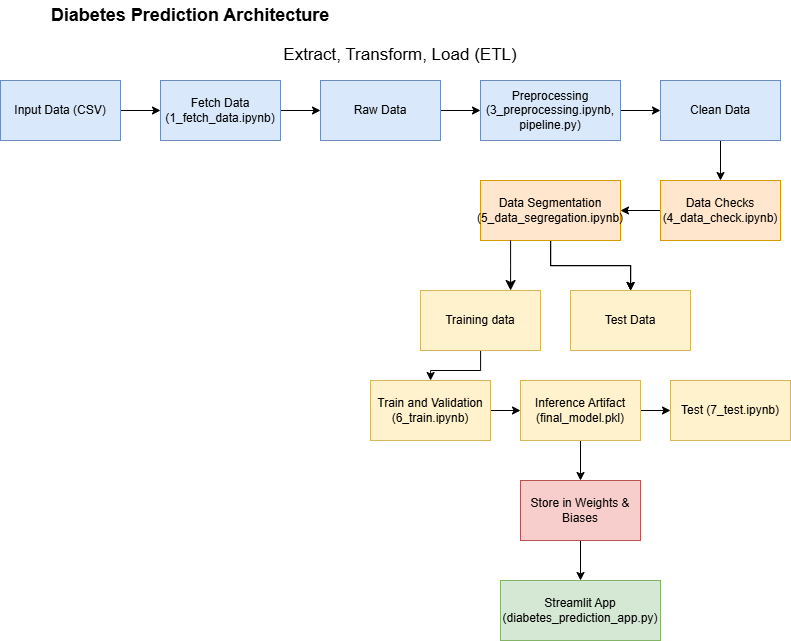

The diagram above was exported from draw.io. Its source (the exported page's mxGraphModel, read from the mxfile embedded in the PNG):
<mxGraphModel dx="1429" dy="904" grid="1" gridSize="10" guides="1" tooltips="1" connect="1" arrows="1" fold="1" page="1" pageScale="1" pageWidth="850" pageHeight="1100" math="0" shadow="0">
  <root>
    <mxCell id="0" />
    <mxCell id="1" parent="0" />
    <mxCell id="z6tGVOlcJEQZ1Gabduym-1" value="&lt;b&gt;&lt;font style=&quot;font-size: 18px;&quot;&gt;Diabetes Prediction Architecture&lt;/font&gt;&lt;/b&gt;" style="text;html=1;align=center;verticalAlign=middle;whiteSpace=wrap;rounded=0;" parent="1" vertex="1">
      <mxGeometry x="40" y="50" width="320" height="30" as="geometry" />
    </mxCell>
    <mxCell id="s8Ps_oNTLArO7Gzdvj5i-3" value="" style="edgeStyle=orthogonalEdgeStyle;rounded=0;orthogonalLoop=1;jettySize=auto;html=1;" edge="1" parent="1" source="s8Ps_oNTLArO7Gzdvj5i-1" target="s8Ps_oNTLArO7Gzdvj5i-2">
      <mxGeometry relative="1" as="geometry" />
    </mxCell>
    <mxCell id="s8Ps_oNTLArO7Gzdvj5i-1" value="Input Data (CSV)" style="rounded=0;whiteSpace=wrap;html=1;fillColor=#dae8fc;strokeColor=#6c8ebf;" vertex="1" parent="1">
      <mxGeometry x="10" y="130" width="120" height="60" as="geometry" />
    </mxCell>
    <mxCell id="s8Ps_oNTLArO7Gzdvj5i-5" value="" style="edgeStyle=orthogonalEdgeStyle;rounded=0;orthogonalLoop=1;jettySize=auto;html=1;" edge="1" parent="1" source="s8Ps_oNTLArO7Gzdvj5i-2" target="s8Ps_oNTLArO7Gzdvj5i-4">
      <mxGeometry relative="1" as="geometry" />
    </mxCell>
    <mxCell id="s8Ps_oNTLArO7Gzdvj5i-2" value="&lt;p style=&quot;white-space-collapse: preserve;&quot; dir=&quot;auto&quot;&gt;Fetch Data (1_fetch_data.ipynb)&lt;/p&gt;" style="rounded=0;whiteSpace=wrap;html=1;fillColor=#dae8fc;strokeColor=#6c8ebf;" vertex="1" parent="1">
      <mxGeometry x="170" y="130" width="120" height="60" as="geometry" />
    </mxCell>
    <mxCell id="s8Ps_oNTLArO7Gzdvj5i-13" value="" style="edgeStyle=orthogonalEdgeStyle;rounded=0;orthogonalLoop=1;jettySize=auto;html=1;" edge="1" parent="1" source="s8Ps_oNTLArO7Gzdvj5i-4" target="s8Ps_oNTLArO7Gzdvj5i-11">
      <mxGeometry relative="1" as="geometry" />
    </mxCell>
    <mxCell id="s8Ps_oNTLArO7Gzdvj5i-4" value="Raw Data" style="rounded=0;whiteSpace=wrap;html=1;fillColor=#dae8fc;strokeColor=#6c8ebf;" vertex="1" parent="1">
      <mxGeometry x="330" y="130" width="120" height="60" as="geometry" />
    </mxCell>
    <mxCell id="s8Ps_oNTLArO7Gzdvj5i-16" value="" style="edgeStyle=orthogonalEdgeStyle;rounded=0;orthogonalLoop=1;jettySize=auto;html=1;" edge="1" parent="1" source="s8Ps_oNTLArO7Gzdvj5i-10" target="s8Ps_oNTLArO7Gzdvj5i-15">
      <mxGeometry relative="1" as="geometry" />
    </mxCell>
    <mxCell id="s8Ps_oNTLArO7Gzdvj5i-10" value="Clean Data" style="rounded=0;whiteSpace=wrap;html=1;fillColor=#dae8fc;strokeColor=#6c8ebf;" vertex="1" parent="1">
      <mxGeometry x="670" y="130" width="120" height="60" as="geometry" />
    </mxCell>
    <mxCell id="s8Ps_oNTLArO7Gzdvj5i-12" value="" style="edgeStyle=orthogonalEdgeStyle;rounded=0;orthogonalLoop=1;jettySize=auto;html=1;" edge="1" parent="1" source="s8Ps_oNTLArO7Gzdvj5i-11" target="s8Ps_oNTLArO7Gzdvj5i-10">
      <mxGeometry relative="1" as="geometry" />
    </mxCell>
    <mxCell id="s8Ps_oNTLArO7Gzdvj5i-11" value="&lt;p style=&quot;white-space-collapse: preserve;&quot; dir=&quot;auto&quot;&gt;Preprocessing (3_preprocessing.ipynb, pipeline.py)&lt;/p&gt;" style="rounded=0;whiteSpace=wrap;html=1;fillColor=#dae8fc;strokeColor=#6c8ebf;" vertex="1" parent="1">
      <mxGeometry x="490" y="130" width="140" height="60" as="geometry" />
    </mxCell>
    <mxCell id="s8Ps_oNTLArO7Gzdvj5i-14" value="&lt;p style=&quot;white-space-collapse: preserve;&quot; dir=&quot;auto&quot;&gt;&lt;font style=&quot;font-size: 17px;&quot;&gt;Extract, Transform, Load (ETL)&lt;/font&gt;&lt;/p&gt;" style="text;html=1;align=center;verticalAlign=middle;whiteSpace=wrap;rounded=0;" vertex="1" parent="1">
      <mxGeometry x="270" y="90" width="280" height="30" as="geometry" />
    </mxCell>
    <mxCell id="s8Ps_oNTLArO7Gzdvj5i-18" value="" style="edgeStyle=orthogonalEdgeStyle;rounded=0;orthogonalLoop=1;jettySize=auto;html=1;" edge="1" parent="1" source="s8Ps_oNTLArO7Gzdvj5i-15" target="s8Ps_oNTLArO7Gzdvj5i-17">
      <mxGeometry relative="1" as="geometry" />
    </mxCell>
    <mxCell id="s8Ps_oNTLArO7Gzdvj5i-15" value="&lt;p style=&quot;white-space-collapse: preserve;&quot; dir=&quot;auto&quot;&gt;Data Checks (4_data_check.ipynb)&lt;/p&gt;" style="rounded=0;whiteSpace=wrap;html=1;fillColor=#ffe6cc;strokeColor=#d79b00;" vertex="1" parent="1">
      <mxGeometry x="670" y="230" width="120" height="60" as="geometry" />
    </mxCell>
    <mxCell id="s8Ps_oNTLArO7Gzdvj5i-22" value="" style="edgeStyle=orthogonalEdgeStyle;rounded=0;orthogonalLoop=1;jettySize=auto;html=1;" edge="1" parent="1" source="s8Ps_oNTLArO7Gzdvj5i-17" target="s8Ps_oNTLArO7Gzdvj5i-21">
      <mxGeometry relative="1" as="geometry" />
    </mxCell>
    <mxCell id="s8Ps_oNTLArO7Gzdvj5i-23" value="" style="edgeStyle=orthogonalEdgeStyle;rounded=0;orthogonalLoop=1;jettySize=auto;html=1;" edge="1" parent="1" source="s8Ps_oNTLArO7Gzdvj5i-17" target="s8Ps_oNTLArO7Gzdvj5i-21">
      <mxGeometry relative="1" as="geometry" />
    </mxCell>
    <mxCell id="s8Ps_oNTLArO7Gzdvj5i-24" value="" style="edgeStyle=orthogonalEdgeStyle;rounded=0;orthogonalLoop=1;jettySize=auto;html=1;" edge="1" parent="1" source="s8Ps_oNTLArO7Gzdvj5i-17" target="s8Ps_oNTLArO7Gzdvj5i-21">
      <mxGeometry relative="1" as="geometry" />
    </mxCell>
    <mxCell id="s8Ps_oNTLArO7Gzdvj5i-17" value="&lt;p style=&quot;white-space-collapse: preserve;&quot; dir=&quot;auto&quot;&gt;Data Segmentation (5_data_segregation.ipynb)&lt;/p&gt;" style="rounded=0;whiteSpace=wrap;html=1;fillColor=#ffe6cc;strokeColor=#d79b00;" vertex="1" parent="1">
      <mxGeometry x="490" y="230" width="140" height="60" as="geometry" />
    </mxCell>
    <mxCell id="s8Ps_oNTLArO7Gzdvj5i-28" value="" style="edgeStyle=orthogonalEdgeStyle;rounded=0;orthogonalLoop=1;jettySize=auto;html=1;" edge="1" parent="1" source="s8Ps_oNTLArO7Gzdvj5i-20" target="s8Ps_oNTLArO7Gzdvj5i-27">
      <mxGeometry relative="1" as="geometry" />
    </mxCell>
    <mxCell id="s8Ps_oNTLArO7Gzdvj5i-20" value="Training data" style="rounded=0;whiteSpace=wrap;html=1;fillColor=#fff2cc;strokeColor=#d6b656;" vertex="1" parent="1">
      <mxGeometry x="430" y="340" width="120" height="60" as="geometry" />
    </mxCell>
    <mxCell id="s8Ps_oNTLArO7Gzdvj5i-21" value="Test Data" style="rounded=0;whiteSpace=wrap;html=1;fillColor=#fff2cc;strokeColor=#d6b656;" vertex="1" parent="1">
      <mxGeometry x="580" y="340" width="120" height="60" as="geometry" />
    </mxCell>
    <mxCell id="s8Ps_oNTLArO7Gzdvj5i-26" value="" style="edgeStyle=elbowEdgeStyle;elbow=horizontal;endArrow=classic;html=1;curved=0;rounded=0;endSize=8;startSize=8;" edge="1" parent="1" source="s8Ps_oNTLArO7Gzdvj5i-17" target="s8Ps_oNTLArO7Gzdvj5i-20">
      <mxGeometry width="50" height="50" relative="1" as="geometry">
        <mxPoint x="380" y="370" as="sourcePoint" />
        <mxPoint x="430" y="320" as="targetPoint" />
      </mxGeometry>
    </mxCell>
    <mxCell id="s8Ps_oNTLArO7Gzdvj5i-30" value="" style="edgeStyle=orthogonalEdgeStyle;rounded=0;orthogonalLoop=1;jettySize=auto;html=1;" edge="1" parent="1" source="s8Ps_oNTLArO7Gzdvj5i-27" target="s8Ps_oNTLArO7Gzdvj5i-29">
      <mxGeometry relative="1" as="geometry" />
    </mxCell>
    <mxCell id="s8Ps_oNTLArO7Gzdvj5i-27" value="&lt;p style=&quot;white-space-collapse: preserve;&quot; dir=&quot;auto&quot;&gt;Train and Validation (6_train.ipynb)&lt;/p&gt;" style="rounded=0;whiteSpace=wrap;html=1;fillColor=#fff2cc;strokeColor=#d6b656;" vertex="1" parent="1">
      <mxGeometry x="380" y="430" width="120" height="60" as="geometry" />
    </mxCell>
    <mxCell id="s8Ps_oNTLArO7Gzdvj5i-32" value="" style="edgeStyle=orthogonalEdgeStyle;rounded=0;orthogonalLoop=1;jettySize=auto;html=1;" edge="1" parent="1" source="s8Ps_oNTLArO7Gzdvj5i-29" target="s8Ps_oNTLArO7Gzdvj5i-31">
      <mxGeometry relative="1" as="geometry" />
    </mxCell>
    <mxCell id="s8Ps_oNTLArO7Gzdvj5i-34" value="" style="edgeStyle=orthogonalEdgeStyle;rounded=0;orthogonalLoop=1;jettySize=auto;html=1;" edge="1" parent="1" source="s8Ps_oNTLArO7Gzdvj5i-29" target="s8Ps_oNTLArO7Gzdvj5i-33">
      <mxGeometry relative="1" as="geometry" />
    </mxCell>
    <mxCell id="s8Ps_oNTLArO7Gzdvj5i-29" value="&lt;p style=&quot;white-space-collapse: preserve;&quot; dir=&quot;auto&quot;&gt;Inference Artifact (final_model.pkl)&lt;/p&gt;" style="rounded=0;whiteSpace=wrap;html=1;fillColor=#fff2cc;strokeColor=#d6b656;" vertex="1" parent="1">
      <mxGeometry x="530" y="430" width="120" height="60" as="geometry" />
    </mxCell>
    <mxCell id="s8Ps_oNTLArO7Gzdvj5i-31" value="&lt;p style=&quot;white-space-collapse: preserve;&quot; dir=&quot;auto&quot;&gt;Test (7_test.ipynb)&lt;/p&gt;" style="rounded=0;whiteSpace=wrap;html=1;fillColor=#fff2cc;strokeColor=#d6b656;" vertex="1" parent="1">
      <mxGeometry x="680" y="430" width="120" height="60" as="geometry" />
    </mxCell>
    <mxCell id="s8Ps_oNTLArO7Gzdvj5i-36" value="" style="edgeStyle=orthogonalEdgeStyle;rounded=0;orthogonalLoop=1;jettySize=auto;html=1;" edge="1" parent="1" source="s8Ps_oNTLArO7Gzdvj5i-33" target="s8Ps_oNTLArO7Gzdvj5i-35">
      <mxGeometry relative="1" as="geometry" />
    </mxCell>
    <mxCell id="s8Ps_oNTLArO7Gzdvj5i-33" value="&lt;p style=&quot;white-space-collapse: preserve;&quot; dir=&quot;auto&quot;&gt;Store in Weights &amp;amp; Biases&lt;/p&gt;" style="rounded=0;whiteSpace=wrap;html=1;fillColor=#f8cecc;strokeColor=#b85450;" vertex="1" parent="1">
      <mxGeometry x="530" y="530" width="120" height="60" as="geometry" />
    </mxCell>
    <mxCell id="s8Ps_oNTLArO7Gzdvj5i-35" value="&lt;p style=&quot;white-space-collapse: preserve;&quot; dir=&quot;auto&quot;&gt;Streamlit App (diabetes_prediction_app.py)&lt;/p&gt;" style="rounded=0;whiteSpace=wrap;html=1;fillColor=#d5e8d4;strokeColor=#82b366;" vertex="1" parent="1">
      <mxGeometry x="510" y="630" width="160" height="60" as="geometry" />
    </mxCell>
  </root>
</mxGraphModel>